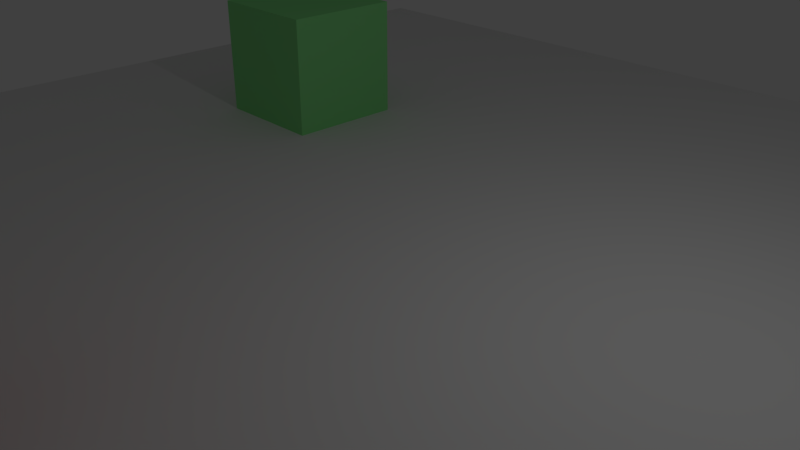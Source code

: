 # Source: BGEanimationTest.blend  (saved by Blender 2.79.0; exported with 4.5.12 LTS)
import bpy
from mathutils import Matrix  # noqa: F401  (used for matrix-valued properties, if any)

bpy.ops.wm.read_factory_settings(use_empty=True)
scene = bpy.context.scene
scene.name = 'Scene'

# ---- collections
col_collection_1 = bpy.data.collections.new('Collection 1'); scene.collection.children.link(col_collection_1)
col_collection_2 = bpy.data.collections.new('Collection 2'); scene.collection.children.link(col_collection_2)
col_collection_2.hide_render = True
col_collection_2.hide_viewport = True

# ---- materials (node trees are filled in below, after node groups)
mat_material_001 = bpy.data.materials.new('Material.001')
mat_material_001.alpha_threshold = 0.0
mat_material_001.use_transparent_shadow = False
mat_material_001.diffuse_color = (0.2631, 0.8, 0.2761, 1.0)
mat_material_001.roughness = 0.5
mat_material = bpy.data.materials.new('Material')
mat_material.alpha_threshold = 0.0
mat_material.use_transparent_shadow = False
mat_material.diffuse_color = (0.8, 0.06619, 0.06093, 1.0)
mat_material.roughness = 0.5
mat_material.line_color = (0.0, 0.0, 0.0, 1.0)

# ---- material node trees

# ---- world
world_world = bpy.data.worlds.new('World'); scene.world = world_world
world_world.color = (0.05088, 0.05088, 0.05088)
world_world.use_sun_shadow = False
world_world.sun_shadow_jitter_overblur = 0.0
world_world.cycles.sampling_method = 'MANUAL'

# ---- cameras
cam_camera = bpy.data.cameras.new('Camera')
cam_camera.clip_end = 100.0
cam_camera.lens = 35.0
cam_camera.sensor_width = 32.0
cam_camera.sensor_height = 18.0
cam_camera.ortho_scale = 7.314
cam_camera.dof.focus_distance = 0.0
cam_camera.dof.aperture_fstop = 128.0

# ---- lights
light_lamp = bpy.data.lights.new('Lamp', 'POINT')
light_lamp.transmission_factor = 0.0
light_lamp.cutoff_distance = 30.0
light_lamp.energy = 100.0
light_lamp.shadow_buffer_clip_start = 1.001
light_lamp.shadow_soft_size = 0.1
light_lamp.shadow_maximum_resolution = 0.006
light_lamp.use_absolute_resolution = True

# ---- meshes
me_cube_004 = bpy.data.meshes.new('Cube.004')
me_cube_004.from_pydata([(-1.0, -1.0, -1.0), (-1.0, -1.0, 1.0), (-1.0, 1.0, -1.0), (-1.0, 1.0, 1.0), (1.0, -1.0, -1.0), (1.0, -1.0, 1.0), (1.0, 1.0, -1.0), (1.0, 1.0, 1.0)], [], [(0, 1, 3, 2), (2, 3, 7, 6), (6, 7, 5, 4), (4, 5, 1, 0), (2, 6, 4, 0), (7, 3, 1, 5)])
me_cube_004.materials.append(mat_material_001)
me_cube_004.use_remesh_preserve_volume = False
me_cube_004.use_remesh_preserve_attributes = False
me_cube_004.use_mirror_vertex_groups = False
me_cube_004.update()
me_plane = bpy.data.meshes.new('Plane')
me_plane.from_pydata([(-1.0, -1.0, 0.0), (1.0, -1.0, 0.0), (-1.0, 1.0, 0.0), (1.0, 1.0, 0.0)], [], [(0, 1, 3, 2)])
me_plane.use_remesh_preserve_volume = False
me_plane.use_remesh_preserve_attributes = False
me_plane.use_mirror_vertex_groups = False
me_plane.update()
me_cube = bpy.data.meshes.new('Cube')
me_cube.from_pydata([(1.0, 1.0, -1.0), (1.0, -1.0, -1.0), (-1.0, -1.0, -1.0), (-1.0, 1.0, -1.0), (1.0, 1.0, 1.0), (1.0, -1.0, 1.0), (-1.0, -1.0, 1.0), (-1.0, 1.0, 1.0)], [], [(0, 1, 2, 3), (4, 7, 6, 5), (0, 4, 5, 1), (1, 5, 6, 2), (2, 6, 7, 3), (4, 0, 3, 7)])
me_cube.materials.append(mat_material)
me_cube.use_remesh_preserve_volume = False
me_cube.use_remesh_preserve_attributes = False
me_cube.use_mirror_vertex_groups = False
me_cube.update()
me_cube_001 = bpy.data.meshes.new('Cube.001')
me_cube_001.from_pydata([(-1.0, -1.0, -1.0), (-1.0, -1.0, 1.0), (-1.0, 1.0, -1.0), (-1.0, 1.0, 1.0), (1.0, -1.0, -1.0), (1.0, -1.0, 1.0), (1.0, 1.0, -1.0), (1.0, 1.0, 1.0)], [], [(0, 1, 3, 2), (2, 3, 7, 6), (6, 7, 5, 4), (4, 5, 1, 0), (2, 6, 4, 0), (7, 3, 1, 5)])
me_cube_001.use_remesh_preserve_volume = False
me_cube_001.use_remesh_preserve_attributes = False
me_cube_001.use_mirror_vertex_groups = False
me_cube_001.update()

# ---- objects
ob_cube1 = bpy.data.objects.new('Cube1', me_cube_004)
ob_plane = bpy.data.objects.new('Plane', me_plane)
ob_cube = bpy.data.objects.new('Cube', me_cube)
ob_lamp = bpy.data.objects.new('Lamp', light_lamp)
ob_camera = bpy.data.objects.new('Camera', cam_camera)
ob_cube_001 = bpy.data.objects.new('Cube.001', me_cube_001)

# ---- transforms, parenting, visibility, modifiers, constraints
ob_cube1.location = (-5.0, 3.0, 1.0)
ob_cube1.lineart.crease_threshold = 0.0
ob_plane.location = (0.0, 0.0, 0.0)
ob_plane.scale = (10.0, 10.0, 10.0)
ob_plane.lineart.crease_threshold = 0.0
ob_cube.location = (0.0, -5.95, 2.393)
ob_cube.lock_rotations_4d = False
ob_cube.empty_display_type = 'ARROWS'
ob_cube.lineart.crease_threshold = 0.0
ob_lamp.location = (4.076, 1.005, 5.904)
ob_lamp.rotation_euler = (0.6503, 0.05522, 1.866)
ob_lamp.lock_rotations_4d = False
ob_lamp.empty_display_type = 'ARROWS'
ob_lamp.color = (0.0, 0.0, 0.0, 0.0)
ob_lamp.lineart.crease_threshold = 0.0
ob_camera.location = (7.481, -6.508, 5.344)
ob_camera.rotation_euler = (1.109, -0.0, 0.8149)
ob_camera.lock_rotations_4d = False
ob_camera.empty_display_type = 'ARROWS'
ob_camera.color = (0.0, 0.0, 0.0, 0.0)
ob_camera.display_type = 'WIRE'
ob_camera.lineart.crease_threshold = 0.0
ob_cube_001.location = (0.0, 0.0, 0.0)
ob_cube_001.lineart.crease_threshold = 0.0

# ---- collection membership
col_collection_1.objects.link(ob_cube1)
col_collection_1.objects.link(ob_plane)
col_collection_1.objects.link(ob_cube)
col_collection_1.objects.link(ob_lamp)
col_collection_1.objects.link(ob_camera)
col_collection_2.objects.link(ob_cube_001)

# ---- scene / render settings (as saved in the file)
scene.camera = ob_camera
scene.frame_start = 1; scene.frame_end = 250; scene.frame_set(20)
scene.render.engine = 'BLENDER_EEVEE_NEXT'
scene.render.resolution_percentage = 50
scene.render.dither_intensity = 0.0
scene.cycles.use_denoising = False
scene.cycles.samples = 128
scene.cycles.sampling_pattern = 'TABULATED_SOBOL'
scene.cycles.use_adaptive_sampling = False
scene.cycles.use_light_tree = False
scene.cycles.blur_glossy = 0.0
scene.cycles.sample_clamp_indirect = 0.0
scene.view_settings.view_transform = 'Standard'
bpy.context.view_layer.update()
